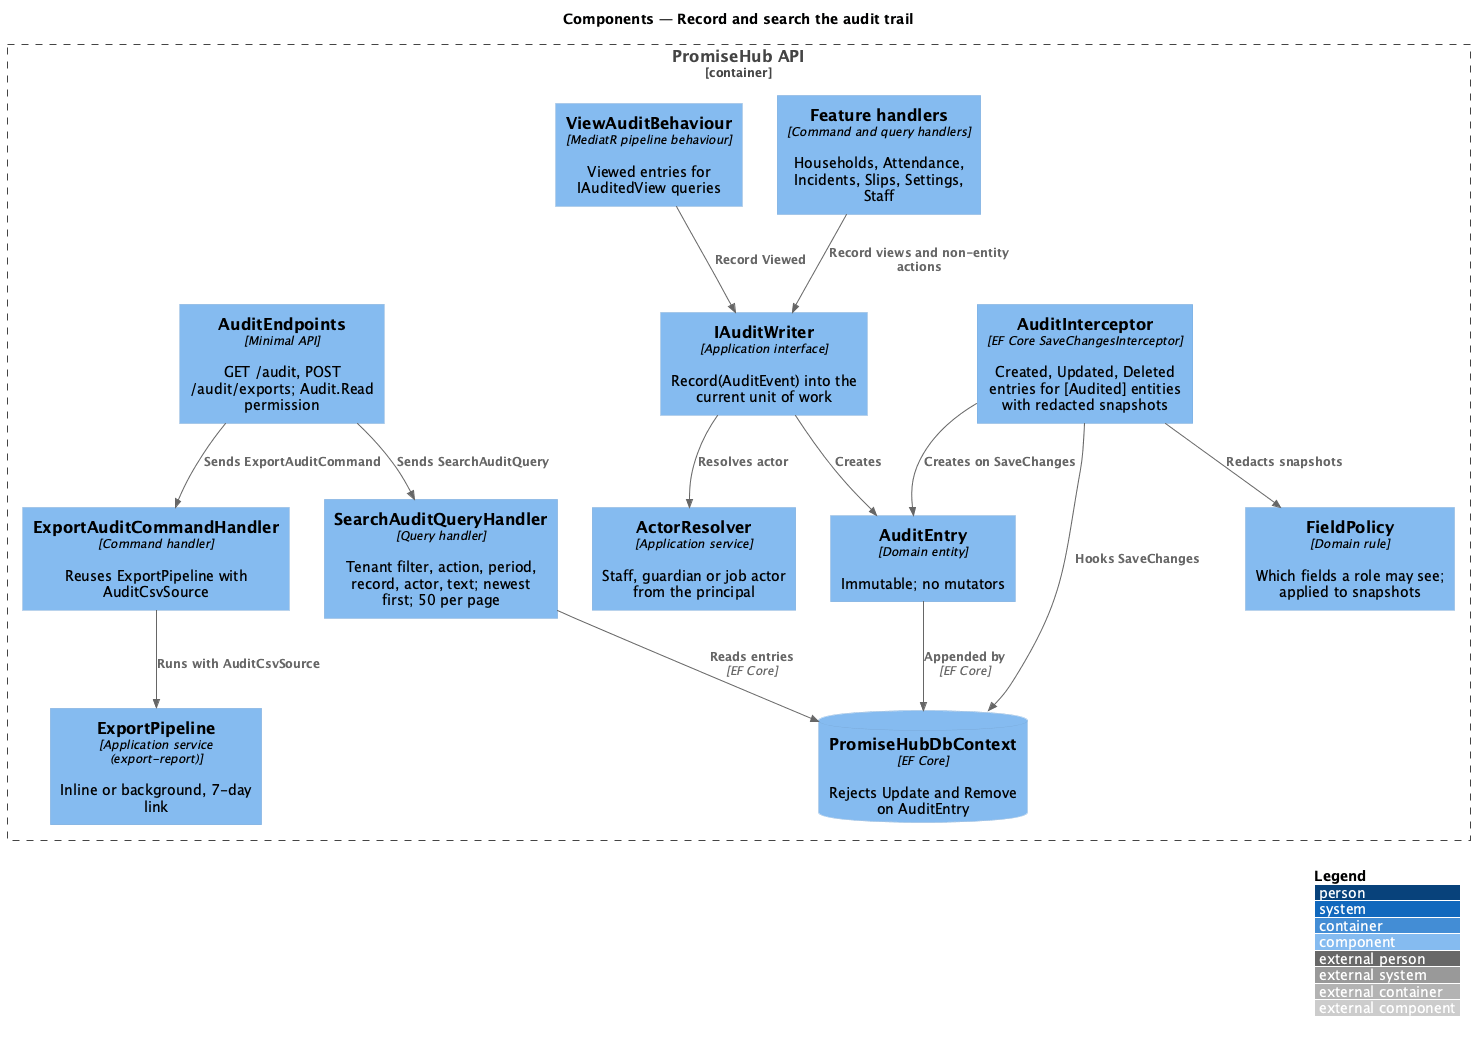

The diagram above was rendered by PlantUML. Its source (embedded in the PNG):
@startuml
!include <C4/C4_Component>
LAYOUT_WITH_LEGEND()
title Components — Record and search the audit trail

Container_Boundary(api, "PromiseHub API") {
  Component(endpoints, "AuditEndpoints", "Minimal API", "GET /audit, POST /audit/exports; Audit.Read permission")
  Component(search, "SearchAuditQueryHandler", "Query handler", "Tenant filter, action, period, record, actor, text; newest first; 50 per page")
  Component(exportCmd, "ExportAuditCommandHandler", "Command handler", "Reuses ExportPipeline with AuditCsvSource")
  Component(writer, "IAuditWriter", "Application interface", "Record(AuditEvent) into the current unit of work")
  Component(viewBehaviour, "ViewAuditBehaviour", "MediatR pipeline behaviour", "Viewed entries for IAuditedView queries")
  Component(interceptor, "AuditInterceptor", "EF Core SaveChangesInterceptor", "Created, Updated, Deleted entries for [Audited] entities with redacted snapshots")
  Component(actor, "ActorResolver", "Application service", "Staff, guardian or job actor from the principal")
  Component(policy, "FieldPolicy", "Domain rule", "Which fields a role may see; applied to snapshots")
  Component(entry, "AuditEntry", "Domain entity", "Immutable; no mutators")
  Component(otherHandlers, "Feature handlers", "Command and query handlers", "Households, Attendance, Incidents, Slips, Settings, Staff")
  Component(pipeline, "ExportPipeline", "Application service (export-report)", "Inline or background, 7-day link")
  ComponentDb(db, "PromiseHubDbContext", "EF Core", "Rejects Update and Remove on AuditEntry")
}

Rel(endpoints, search, "Sends SearchAuditQuery")
Rel(endpoints, exportCmd, "Sends ExportAuditCommand")
Rel(exportCmd, pipeline, "Runs with AuditCsvSource")
Rel(otherHandlers, writer, "Record views and non-entity actions")
Rel(viewBehaviour, writer, "Record Viewed")
Rel(interceptor, entry, "Creates on SaveChanges")
Rel(interceptor, policy, "Redacts snapshots")
Rel(writer, actor, "Resolves actor")
Rel(writer, entry, "Creates")
Rel(entry, db, "Appended by", "EF Core")
Rel(search, db, "Reads entries", "EF Core")
Rel(interceptor, db, "Hooks SaveChanges")
@enduml